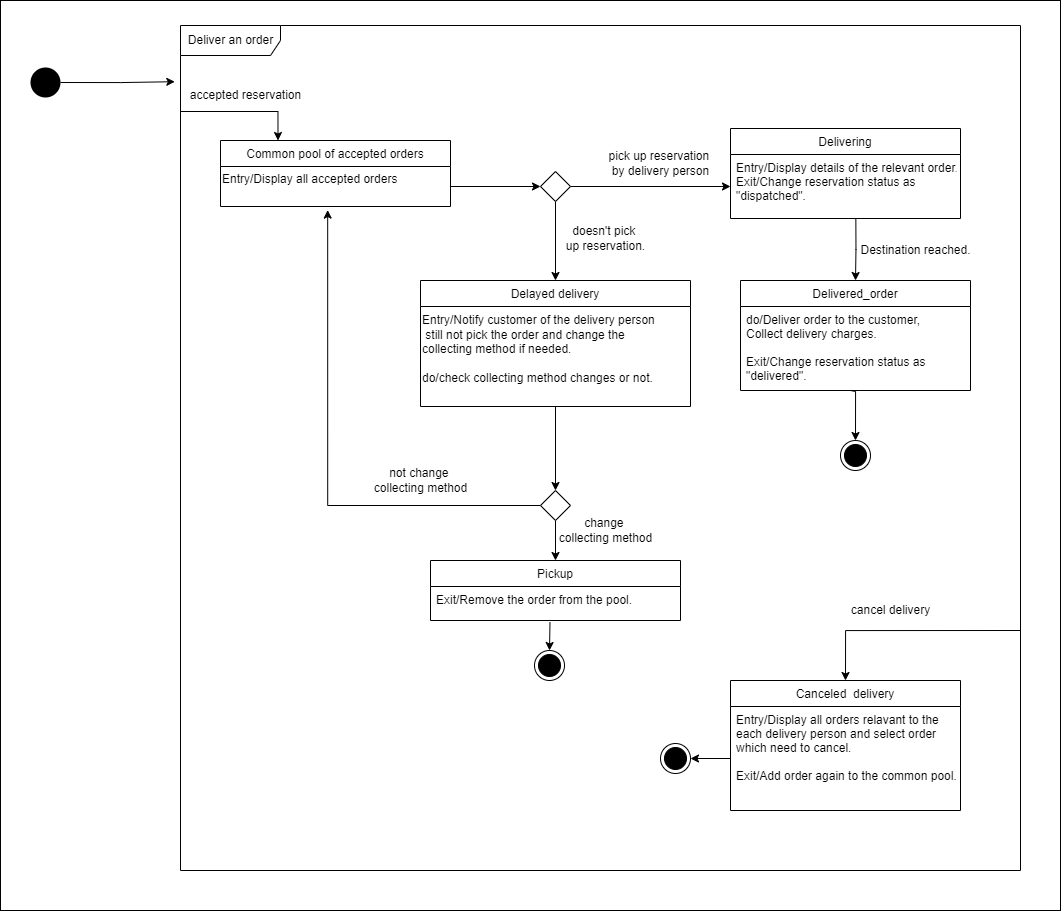

The diagram above was exported from draw.io. Its source (the exported page's mxGraphModel, read from the mxfile embedded in the PNG):
<mxGraphModel dx="2234" dy="865" grid="1" gridSize="10" guides="1" tooltips="1" connect="1" arrows="1" fold="1" page="1" pageScale="1" pageWidth="850" pageHeight="1100" math="0" shadow="0">
  <root>
    <mxCell id="0" />
    <mxCell id="1" parent="0" />
    <mxCell id="2" value="Deliver an order" style="shape=umlFrame;tabPosition=left;html=1;boundedLbl=1;labelInHeader=1;width=100;height=30;fillColor=none;" vertex="1" parent="1">
      <mxGeometry x="50" y="35" width="840" height="845" as="geometry" />
    </mxCell>
    <mxCell id="3" style="edgeStyle=orthogonalEdgeStyle;rounded=0;orthogonalLoop=1;jettySize=auto;html=1;entryX=0.25;entryY=0;entryDx=0;entryDy=0;exitX=0;exitY=0.084;exitDx=0;exitDy=0;exitPerimeter=0;" edge="1" source="2" target="5" parent="1">
      <mxGeometry relative="1" as="geometry">
        <mxPoint x="70" y="120" as="sourcePoint" />
        <Array as="points">
          <mxPoint x="148" y="121" />
        </Array>
      </mxGeometry>
    </mxCell>
    <mxCell id="4" style="edgeStyle=orthogonalEdgeStyle;rounded=0;orthogonalLoop=1;jettySize=auto;html=1;entryX=0.5;entryY=0;entryDx=0;entryDy=0;" edge="1" target="33" parent="1">
      <mxGeometry relative="1" as="geometry">
        <mxPoint x="890" y="640" as="sourcePoint" />
        <Array as="points">
          <mxPoint x="890" y="640" />
          <mxPoint x="715" y="640" />
        </Array>
      </mxGeometry>
    </mxCell>
    <mxCell id="5" value="Common pool of accepted orders" style="swimlane;fontStyle=0;childLayout=stackLayout;horizontal=1;startSize=26;fillColor=none;horizontalStack=0;resizeParent=1;resizeParentMax=0;resizeLast=0;collapsible=1;marginBottom=0;" vertex="1" parent="1">
      <mxGeometry x="90" y="150" width="230" height="66" as="geometry" />
    </mxCell>
    <mxCell id="6" value="Entry/Display all accepted orders&lt;br&gt;&lt;br&gt;" style="text;html=1;align=left;verticalAlign=middle;resizable=0;points=[];autosize=1;strokeColor=none;fillColor=none;" vertex="1" parent="5">
      <mxGeometry y="26" width="230" height="40" as="geometry" />
    </mxCell>
    <mxCell id="7" value="Delivered_order" style="swimlane;fontStyle=0;childLayout=stackLayout;horizontal=1;startSize=26;fillColor=none;horizontalStack=0;resizeParent=1;resizeParentMax=0;resizeLast=0;collapsible=1;marginBottom=0;" vertex="1" parent="1">
      <mxGeometry x="610" y="290" width="230" height="110" as="geometry" />
    </mxCell>
    <mxCell id="8" value="do/Deliver order to the customer,&#10;Collect delivery charges.&#10;&#10;Exit/Change reservation status as &#10;&quot;delivered&quot;.&#10;" style="text;strokeColor=none;fillColor=none;align=left;verticalAlign=top;spacingLeft=4;spacingRight=4;overflow=hidden;rotatable=0;points=[[0,0.5],[1,0.5]];portConstraint=eastwest;" vertex="1" parent="7">
      <mxGeometry y="26" width="230" height="84" as="geometry" />
    </mxCell>
    <mxCell id="9" value="Delivering" style="swimlane;fontStyle=0;childLayout=stackLayout;horizontal=1;startSize=26;fillColor=none;horizontalStack=0;resizeParent=1;resizeParentMax=0;resizeLast=0;collapsible=1;marginBottom=0;" vertex="1" parent="1">
      <mxGeometry x="600" y="138" width="230" height="90" as="geometry" />
    </mxCell>
    <mxCell id="10" value="Entry/Display details of the relevant order.&#10;Exit/Change reservation status as &#10;&quot;dispatched&quot;." style="text;strokeColor=none;fillColor=none;align=left;verticalAlign=top;spacingLeft=4;spacingRight=4;overflow=hidden;rotatable=0;points=[[0,0.5],[1,0.5]];portConstraint=eastwest;" vertex="1" parent="9">
      <mxGeometry y="26" width="230" height="64" as="geometry" />
    </mxCell>
    <mxCell id="11" style="edgeStyle=orthogonalEdgeStyle;rounded=0;orthogonalLoop=1;jettySize=auto;html=1;exitX=1;exitY=0.5;exitDx=0;exitDy=0;entryX=0;entryY=0.5;entryDx=0;entryDy=0;" edge="1" source="13" target="10" parent="1">
      <mxGeometry relative="1" as="geometry" />
    </mxCell>
    <mxCell id="12" style="edgeStyle=orthogonalEdgeStyle;rounded=0;orthogonalLoop=1;jettySize=auto;html=1;exitX=0.5;exitY=1;exitDx=0;exitDy=0;entryX=0.5;entryY=0;entryDx=0;entryDy=0;" edge="1" source="13" target="15" parent="1">
      <mxGeometry relative="1" as="geometry" />
    </mxCell>
    <mxCell id="13" value="" style="rhombus;" vertex="1" parent="1">
      <mxGeometry x="410" y="181" width="30" height="30" as="geometry" />
    </mxCell>
    <mxCell id="14" style="edgeStyle=orthogonalEdgeStyle;rounded=0;orthogonalLoop=1;jettySize=auto;html=1;entryX=0;entryY=0.5;entryDx=0;entryDy=0;" edge="1" source="6" target="13" parent="1">
      <mxGeometry relative="1" as="geometry" />
    </mxCell>
    <mxCell id="15" value="Delayed delivery" style="swimlane;fontStyle=0;childLayout=stackLayout;horizontal=1;startSize=26;fillColor=none;horizontalStack=0;resizeParent=1;resizeParentMax=0;resizeLast=0;collapsible=1;marginBottom=0;" vertex="1" parent="1">
      <mxGeometry x="290" y="290" width="270" height="126" as="geometry" />
    </mxCell>
    <mxCell id="16" value="Entry/Notify customer of the delivery person&lt;br&gt;&amp;nbsp;still not pick the order and change the &lt;br&gt;collecting method if needed.&lt;br&gt;&lt;br&gt;do/check collecting method changes or not.&lt;br&gt;&lt;br&gt;" style="text;html=1;align=left;verticalAlign=middle;resizable=0;points=[];autosize=1;strokeColor=none;fillColor=none;" vertex="1" parent="15">
      <mxGeometry y="26" width="270" height="100" as="geometry" />
    </mxCell>
    <mxCell id="17" value="pick up reservation &lt;br&gt;by delivery person" style="text;html=1;align=center;verticalAlign=middle;resizable=0;points=[];autosize=1;strokeColor=none;fillColor=none;" vertex="1" parent="1">
      <mxGeometry x="470" y="153" width="120" height="40" as="geometry" />
    </mxCell>
    <mxCell id="18" value="doesn't pick &lt;br&gt;up reservation." style="text;html=1;align=center;verticalAlign=middle;resizable=0;points=[];autosize=1;strokeColor=none;fillColor=none;" vertex="1" parent="1">
      <mxGeometry x="425" y="228" width="100" height="40" as="geometry" />
    </mxCell>
    <mxCell id="19" value="Pickup" style="swimlane;fontStyle=0;childLayout=stackLayout;horizontal=1;startSize=26;fillColor=none;horizontalStack=0;resizeParent=1;resizeParentMax=0;resizeLast=0;collapsible=1;marginBottom=0;" vertex="1" parent="1">
      <mxGeometry x="300" y="570" width="250" height="60" as="geometry" />
    </mxCell>
    <mxCell id="20" value="Exit/Remove the order from the pool." style="text;strokeColor=none;fillColor=none;align=left;verticalAlign=top;spacingLeft=4;spacingRight=4;overflow=hidden;rotatable=0;points=[[0,0.5],[1,0.5]];portConstraint=eastwest;" vertex="1" parent="19">
      <mxGeometry y="26" width="250" height="34" as="geometry" />
    </mxCell>
    <mxCell id="21" style="edgeStyle=orthogonalEdgeStyle;rounded=0;orthogonalLoop=1;jettySize=auto;html=1;exitX=0;exitY=0.5;exitDx=0;exitDy=0;entryX=0.466;entryY=1.09;entryDx=0;entryDy=0;entryPerimeter=0;" edge="1" source="23" target="6" parent="1">
      <mxGeometry relative="1" as="geometry" />
    </mxCell>
    <mxCell id="22" style="edgeStyle=orthogonalEdgeStyle;rounded=0;orthogonalLoop=1;jettySize=auto;html=1;exitX=0.5;exitY=1;exitDx=0;exitDy=0;" edge="1" source="23" target="19" parent="1">
      <mxGeometry relative="1" as="geometry" />
    </mxCell>
    <mxCell id="23" value="" style="rhombus;" vertex="1" parent="1">
      <mxGeometry x="410" y="500" width="30" height="30" as="geometry" />
    </mxCell>
    <mxCell id="24" style="edgeStyle=orthogonalEdgeStyle;rounded=0;orthogonalLoop=1;jettySize=auto;html=1;entryX=0.5;entryY=0;entryDx=0;entryDy=0;" edge="1" source="16" target="23" parent="1">
      <mxGeometry relative="1" as="geometry" />
    </mxCell>
    <mxCell id="25" value="not change &lt;br&gt;collecting method" style="text;html=1;align=center;verticalAlign=middle;resizable=0;points=[];autosize=1;strokeColor=none;fillColor=none;" vertex="1" parent="1">
      <mxGeometry x="230" y="470" width="120" height="40" as="geometry" />
    </mxCell>
    <mxCell id="26" style="edgeStyle=orthogonalEdgeStyle;rounded=0;orthogonalLoop=1;jettySize=auto;html=1;exitX=0.545;exitY=1.004;exitDx=0;exitDy=0;entryX=0.5;entryY=0;entryDx=0;entryDy=0;exitPerimeter=0;" edge="1" source="10" target="7" parent="1">
      <mxGeometry relative="1" as="geometry" />
    </mxCell>
    <mxCell id="27" value="" style="ellipse;html=1;shape=endState;fillColor=strokeColor;" vertex="1" parent="1">
      <mxGeometry x="404" y="660" width="30" height="30" as="geometry" />
    </mxCell>
    <mxCell id="28" value="" style="ellipse;html=1;shape=endState;fillColor=strokeColor;" vertex="1" parent="1">
      <mxGeometry x="710" y="450" width="30" height="30" as="geometry" />
    </mxCell>
    <mxCell id="29" style="edgeStyle=orthogonalEdgeStyle;rounded=0;orthogonalLoop=1;jettySize=auto;html=1;entryX=0.5;entryY=0;entryDx=0;entryDy=0;" edge="1" target="28" parent="1">
      <mxGeometry relative="1" as="geometry">
        <mxPoint x="720" y="400" as="sourcePoint" />
        <Array as="points">
          <mxPoint x="725" y="401" />
        </Array>
      </mxGeometry>
    </mxCell>
    <mxCell id="30" style="edgeStyle=orthogonalEdgeStyle;rounded=0;orthogonalLoop=1;jettySize=auto;html=1;exitX=0.478;exitY=1.048;exitDx=0;exitDy=0;entryX=0.5;entryY=0;entryDx=0;entryDy=0;exitPerimeter=0;" edge="1" source="20" target="27" parent="1">
      <mxGeometry relative="1" as="geometry">
        <mxPoint x="432.4999999999998" y="619.762" as="sourcePoint" />
        <mxPoint x="431.9999999999998" y="659.9999999999998" as="targetPoint" />
      </mxGeometry>
    </mxCell>
    <mxCell id="31" value="change &lt;br&gt;collecting method" style="text;html=1;align=center;verticalAlign=middle;resizable=0;points=[];autosize=1;strokeColor=none;fillColor=none;" vertex="1" parent="1">
      <mxGeometry x="415" y="520" width="120" height="40" as="geometry" />
    </mxCell>
    <mxCell id="32" value="Destination reached." style="text;html=1;align=center;verticalAlign=middle;resizable=0;points=[];autosize=1;strokeColor=none;fillColor=none;" vertex="1" parent="1">
      <mxGeometry x="720" y="245" width="130" height="30" as="geometry" />
    </mxCell>
    <mxCell id="33" value="Canceled  delivery" style="swimlane;fontStyle=0;childLayout=stackLayout;horizontal=1;startSize=26;fillColor=none;horizontalStack=0;resizeParent=1;resizeParentMax=0;resizeLast=0;collapsible=1;marginBottom=0;" vertex="1" parent="1">
      <mxGeometry x="600" y="690" width="230" height="130" as="geometry" />
    </mxCell>
    <mxCell id="34" value="Entry/Display all orders relavant to the &#10;each delivery person and select order &#10;which need to cancel.&#10;&#10;Exit/Add order again to the common pool." style="text;strokeColor=none;fillColor=none;align=left;verticalAlign=top;spacingLeft=4;spacingRight=4;overflow=hidden;rotatable=0;points=[[0,0.5],[1,0.5]];portConstraint=eastwest;" vertex="1" parent="33">
      <mxGeometry y="26" width="230" height="104" as="geometry" />
    </mxCell>
    <mxCell id="35" value="" style="ellipse;html=1;shape=endState;fillColor=strokeColor;" vertex="1" parent="1">
      <mxGeometry x="530" y="753" width="30" height="30" as="geometry" />
    </mxCell>
    <mxCell id="36" style="edgeStyle=orthogonalEdgeStyle;rounded=0;orthogonalLoop=1;jettySize=auto;html=1;exitX=0;exitY=0.5;exitDx=0;exitDy=0;entryX=1;entryY=0.5;entryDx=0;entryDy=0;" edge="1" source="34" target="35" parent="1">
      <mxGeometry relative="1" as="geometry" />
    </mxCell>
    <mxCell id="37" style="edgeStyle=orthogonalEdgeStyle;rounded=0;orthogonalLoop=1;jettySize=auto;html=1;exitX=1;exitY=0.5;exitDx=0;exitDy=0;entryX=-0.044;entryY=0.04;entryDx=0;entryDy=0;entryPerimeter=0;" edge="1" source="38" target="40" parent="1">
      <mxGeometry relative="1" as="geometry" />
    </mxCell>
    <mxCell id="38" value="" style="ellipse;fillColor=#000000;strokeColor=none;" vertex="1" parent="1">
      <mxGeometry x="-100" y="77" width="30" height="30" as="geometry" />
    </mxCell>
    <mxCell id="39" value="cancel delivery" style="text;html=1;align=center;verticalAlign=middle;resizable=0;points=[];autosize=1;strokeColor=none;fillColor=none;" vertex="1" parent="1">
      <mxGeometry x="710" y="605" width="100" height="30" as="geometry" />
    </mxCell>
    <mxCell id="40" value="accepted reservation" style="text;html=1;align=center;verticalAlign=middle;resizable=0;points=[];autosize=1;strokeColor=none;fillColor=none;" vertex="1" parent="1">
      <mxGeometry x="50" y="90" width="130" height="30" as="geometry" />
    </mxCell>
    <mxCell id="41" value="" style="rounded=0;whiteSpace=wrap;html=1;fillColor=none;" vertex="1" parent="1">
      <mxGeometry x="-130" y="10" width="1060" height="910" as="geometry" />
    </mxCell>
  </root>
</mxGraphModel>